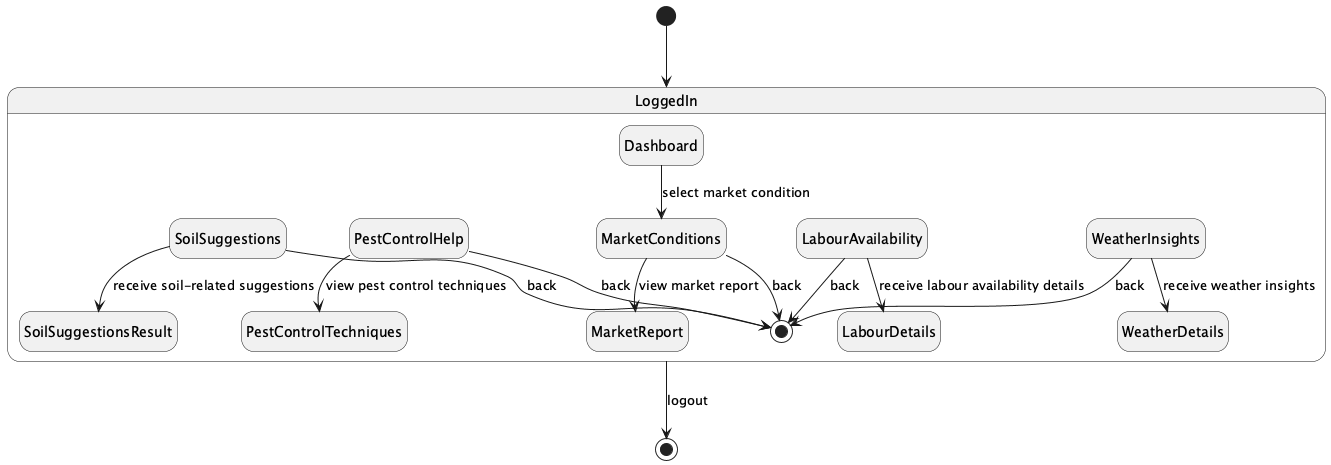

The diagram above was rendered by PlantUML. Its source (embedded in the PNG):
@startuml
hide empty description
[*] --> LoggedIn

state LoggedIn {
  Dashboard --> MarketConditions : select market condition
  MarketConditions --> MarketReport : view market report
  MarketConditions --> [*] : back

  PestControlHelp --> PestControlTechniques : view pest control techniques
  PestControlHelp --> [*] : back

  SoilSuggestions --> SoilSuggestionsResult : receive soil-related suggestions
  SoilSuggestions --> [*] : back

  WeatherInsights --> WeatherDetails : receive weather insights
  WeatherInsights --> [*] : back

  LabourAvailability --> LabourDetails : receive labour availability details
  LabourAvailability --> [*] : back
}

LoggedIn --> [*] : logout
@enduml